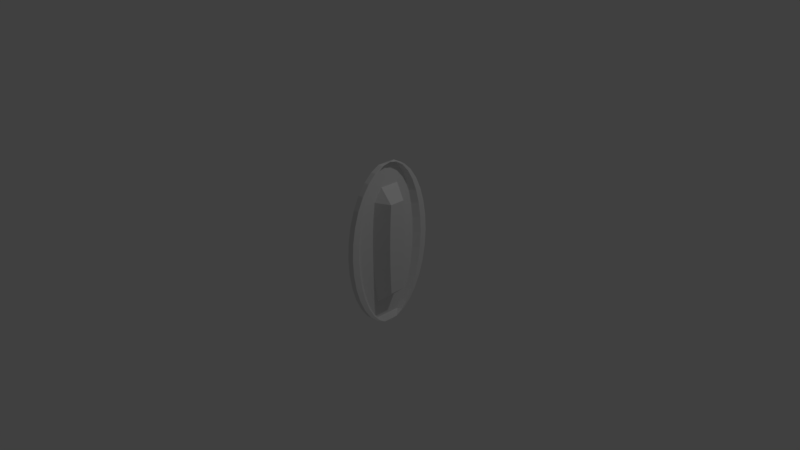 # Source: coin.blend  (saved by Blender 2.79.0; exported with 4.5.12 LTS)
import bpy
from mathutils import Matrix  # noqa: F401  (used for matrix-valued properties, if any)

bpy.ops.wm.read_factory_settings(use_empty=True)
scene = bpy.context.scene
scene.name = 'Scene'

# ---- collections
col_collection_1 = bpy.data.collections.new('Collection 1'); scene.collection.children.link(col_collection_1)

# ---- world
world_world = bpy.data.worlds.new('World'); scene.world = world_world
world_world.color = (0.05088, 0.05088, 0.05088)
world_world.use_sun_shadow = False
world_world.sun_shadow_jitter_overblur = 0.0
world_world.cycles.sampling_method = 'MANUAL'

# ---- cameras
cam_camera = bpy.data.cameras.new('Camera')
cam_camera.clip_end = 100.0
cam_camera.lens = 35.0
cam_camera.sensor_width = 32.0
cam_camera.sensor_height = 18.0
cam_camera.ortho_scale = 7.314
cam_camera.dof.focus_distance = 0.0
cam_camera.dof.aperture_fstop = 128.0

# ---- lights
light_lamp = bpy.data.lights.new('Lamp', 'POINT')
light_lamp.transmission_factor = 0.0
light_lamp.cutoff_distance = 30.0
light_lamp.energy = 100.0
light_lamp.shadow_buffer_clip_start = 1.001
light_lamp.shadow_soft_size = 0.1
light_lamp.shadow_maximum_resolution = 0.006
light_lamp.use_absolute_resolution = True

# ---- meshes
me_sphere_001 = bpy.data.meshes.new('Sphere.001')
me_sphere_001.from_pydata([(-0.6118, 0.1101, 0.9808), (-0.6118, 0.2165, 0.9239), (-0.6118, 0.3145, 0.8315), (-0.6118, 0.4004, 0.7071), (-0.6118, 0.4709, 0.5556), (-0.6118, 0.5233, 0.3827), (-0.6118, 0.5556, 0.1951), (-0.6118, 0.5665, 7.544e-08), (-0.6118, 0.5556, -0.1951), (-0.6118, 0.3145, -0.8315), (-0.5847, 0.108, 0.9808), (-0.5587, 0.2123, 0.9239), (-0.5347, 0.3084, 0.8315), (-0.5137, 0.3927, 0.7071), (-0.4964, 0.4619, 0.5556), (-0.4836, 0.5133, 0.3827), (-0.4757, 0.5449, 0.1951), (-0.4731, 0.5556, 7.544e-08), (-0.4757, 0.5449, -0.1951), (-0.4836, 0.5133, -0.3827), (-0.4964, 0.4619, -0.5556), (-0.5137, 0.3927, -0.7071), (-0.5347, 0.3084, -0.8315), (0.07466, 0.1912, -0.9239), (0.03806, 0.1062, -0.9808), (-0.5587, 0.1017, 0.9808), (-0.5076, 0.2, 0.9239), (-0.4606, 0.2905, 0.8315), (-0.4194, 0.3699, 0.7071), (-0.3855, 0.4351, 0.5556), (-0.3604, 0.4835, 0.3827), (-0.3449, 0.5133, 0.1951), (-0.3397, 0.5233, 7.544e-08), (-0.3449, 0.5133, -0.1951), (-0.3604, 0.4835, -0.3827), (-0.3855, 0.4351, -0.5556), (-0.4194, 0.3699, -0.7071), (-0.4606, 0.2905, -0.8315), (-0.5076, 0.2, -0.9239), (-0.5587, 0.1017, -0.9808), (-0.5347, 0.09146, 0.9808), (-0.4606, 0.1799, 0.9239), (-0.3923, 0.2614, 0.8315), (-0.3325, 0.3329, 0.7071), (-0.2833, 0.3915, 0.5556), (-0.2468, 0.4351, 0.3827), (-0.2243, 0.4619, 0.1951), (-0.2168, 0.4709, 7.544e-08), (-0.2243, 0.4619, -0.1951), (-0.2468, 0.4351, -0.3827), (-0.2833, 0.3915, -0.5556), (-0.3325, 0.3329, -0.7071), (-0.3923, 0.2614, -0.8315), (-0.4606, 0.1799, -0.9239), (-0.5347, 0.09146, -0.9808), (-0.5137, 0.07771, 0.9808), (-0.4194, 0.1529, 0.9239), (-0.3325, 0.2222, 0.8315), (-0.2563, 0.283, 0.7071), (-0.1937, 0.3329, 0.5556), (-0.1473, 0.3699, 0.3827), (-0.1187, 0.3927, 0.1951), (-0.109, 0.4004, 7.544e-08), (-0.1187, 0.3927, -0.1951), (-0.1473, 0.3699, -0.3827), (-0.1937, 0.3329, -0.5556), (-0.2563, 0.283, -0.7071), (-0.3325, 0.2222, -0.8315), (-0.4194, 0.1529, -0.9239), (-0.5137, 0.07771, -0.9808), (-0.4964, 0.06094, 0.9808), (-0.3855, 0.12, 0.9239), (-0.2833, 0.1745, 0.8315), (-0.1937, 0.2222, 0.7071), (-0.1202, 0.2614, 0.5556), (-0.06559, 0.2905, 0.3827), (-0.03195, 0.3084, 0.1951), (-0.02059, 0.3145, 7.544e-08), (-0.03195, 0.3084, -0.1951), (-0.06559, 0.2905, -0.3827), (-0.1202, 0.2614, -0.5556), (-0.1937, 0.2222, -0.7071), (-0.2833, 0.1745, -0.8315), (-0.3855, 0.12, -0.9239), (-0.4964, 0.06094, -0.9808), (-0.4836, 0.04182, 0.9808), (-0.3604, 0.08252, 0.9239), (-0.2468, 0.12, 0.8315), (-0.1473, 0.1529, 0.7071), (-0.06559, 0.1799, 0.5556), (-0.00489, 0.2, 0.3827), (0.03249, 0.2123, 0.1951), (0.04511, 0.2165, 7.544e-08), (0.03249, 0.2123, -0.1951), (-0.00489, 0.2, -0.3827), (-0.06559, 0.1799, -0.5556), (-0.1473, 0.1529, -0.7071), (-0.2468, 0.12, -0.8315), (-0.3604, 0.08252, -0.9239), (-0.4836, 0.04182, -0.9808), (-0.4757, 0.02107, 0.9808), (-0.3449, 0.04182, 0.9239), (-0.2243, 0.06094, 0.8315), (-0.1187, 0.07771, 0.7071), (-0.03195, 0.09146, 0.5556), (0.03249, 0.1017, 0.3827), (0.07217, 0.108, 0.1951), (0.08557, 0.1101, 7.544e-08), (0.07217, 0.108, -0.1951), (0.03249, 0.1017, -0.3827), (-0.03195, 0.09146, -0.5556), (-0.1187, 0.07771, -0.7071), (-0.2243, 0.06094, -0.8315), (-0.3449, 0.04182, -0.9239), (-0.4757, 0.02107, -0.9808), (-0.4731, -0.0005114, 0.9808), (-0.3397, -0.0005114, 0.9239), (-0.2168, -0.0005114, 0.8315), (-0.109, -0.0005114, 0.7071), (-0.02059, -0.0005115, 0.5556), (0.04511, -0.0005114, 0.3827), (0.08557, -0.0005115, 0.1951), (0.09923, -0.0005115, 7.544e-08), (0.08557, -0.0005115, -0.1951), (0.04511, -0.0005114, -0.3827), (-0.02059, -0.0005115, -0.5556), (-0.109, -0.0005114, -0.7071), (-0.2168, -0.0005115, -0.8315), (-0.3397, -0.0005114, -0.9239), (-0.4731, -0.0005114, -0.9808), (-0.4757, -0.02209, 0.9808), (-0.3449, -0.04284, 0.9239), (-0.2243, -0.06197, 0.8315), (-0.1187, -0.07873, 0.7071), (-0.03195, -0.09249, 0.5556), (0.03249, -0.1027, 0.3827), (0.07217, -0.109, 0.1951), (0.08557, -0.1111, 7.544e-08), (0.07217, -0.109, -0.1951), (0.03249, -0.1027, -0.3827), (-0.03195, -0.09249, -0.5556), (-0.1187, -0.07873, -0.7071), (-0.2243, -0.06197, -0.8315), (-0.3449, -0.04284, -0.9239), (-0.4757, -0.02209, -0.9808), (-0.4836, -0.04284, 0.9808), (-0.3604, -0.08355, 0.9239), (-0.2468, -0.1211, 0.8315), (-0.1473, -0.1539, 0.7071), (-0.06559, -0.1809, 0.5556), (-0.00489, -0.201, 0.3827), (0.03249, -0.2133, 0.1951), (0.04511, -0.2175, 7.544e-08), (0.03249, -0.2133, -0.1951), (-0.00489, -0.201, -0.3827), (-0.06559, -0.1809, -0.5556), (-0.1473, -0.1539, -0.7071), (-0.2468, -0.1211, -0.8315), (-0.3604, -0.08355, -0.9239), (-0.4836, -0.04284, -0.9808), (-0.4964, -0.06197, 0.9808), (-0.3855, -0.1211, 0.9239), (-0.2833, -0.1755, 0.8315), (-0.1937, -0.2233, 0.7071), (-0.1202, -0.2624, 0.5556), (-0.06559, -0.2915, 0.3827), (-0.03195, -0.3095, 0.1951), (-0.02059, -0.3155, 7.544e-08), (-0.03195, -0.3095, -0.1951), (-0.06559, -0.2915, -0.3827), (-0.1202, -0.2624, -0.5556), (-0.1937, -0.2233, -0.7071), (-0.2833, -0.1755, -0.8315), (-0.3855, -0.1211, -0.9239), (-0.4964, -0.06197, -0.9808), (-0.5137, -0.07873, 0.9808), (-0.4194, -0.1539, 0.9239), (-0.3325, -0.2233, 0.8315), (-0.2563, -0.284, 0.7071), (-0.1937, -0.3339, 0.5556), (-0.1473, -0.3709, 0.3827), (-0.1187, -0.3937, 0.1951), (-0.109, -0.4014, 7.544e-08), (-0.1187, -0.3937, -0.1951), (-0.1473, -0.3709, -0.3827), (-0.1937, -0.3339, -0.5556), (-0.2563, -0.284, -0.7071), (-0.3325, -0.2233, -0.8315), (-0.4194, -0.1539, -0.9239), (-0.5137, -0.07873, -0.9808), (-0.5347, -0.09249, 0.9808), (-0.4606, -0.1809, 0.9239), (-0.3923, -0.2624, 0.8315), (-0.3325, -0.3339, 0.7071), (-0.2833, -0.3925, 0.5556), (-0.2468, -0.4361, 0.3827), (-0.2243, -0.4629, 0.1951), (-0.2168, -0.472, 7.544e-08), (-0.2243, -0.4629, -0.1951), (-0.2468, -0.4361, -0.3827), (-0.2833, -0.3925, -0.5556), (-0.3325, -0.3339, -0.7071), (-0.3923, -0.2624, -0.8315), (-0.4606, -0.1809, -0.9239), (-0.5347, -0.09249, -0.9808), (-5.125, -0.0005114, -1.0), (-0.5587, -0.1027, 0.9808), (-0.5076, -0.201, 0.9239), (-0.4606, -0.2915, 0.8315), (-0.4194, -0.3709, 0.7071), (-0.3855, -0.4361, 0.5556), (-0.3604, -0.4845, 0.3827), (-0.3449, -0.5143, 0.1951), (-0.3397, -0.5244, 7.544e-08), (-0.3449, -0.5143, -0.1951), (-0.3604, -0.4845, -0.3827), (-0.3855, -0.4361, -0.5556), (-0.4194, -0.3709, -0.7071), (-0.4606, -0.2915, -0.8315), (-0.5076, -0.201, -0.9239), (-0.5587, -0.1027, -0.9808), (-0.5847, -0.109, 0.9808), (-0.5587, -0.2133, 0.9239), (-0.5347, -0.3095, 0.8315), (-0.5137, -0.3937, 0.7071), (-0.4964, -0.4629, 0.5556), (-4.997, -0.5143, 0.3827), (-0.4757, -0.5459, 0.1951), (-0.4731, -0.5566, 7.544e-08), (-0.4757, -0.5459, -0.1951), (-0.4836, -0.5143, -0.3827), (-0.4964, -0.4629, -0.5556), (-0.5137, -0.3937, -0.7071), (-0.5347, -0.3095, -0.8315), (-0.5587, -0.2133, -0.9239), (-0.5847, -0.109, -0.9808), (-0.6118, -0.1111, 0.9808), (-0.6118, -0.2175, 0.9239), (-0.6118, -0.3155, 0.8315), (-0.6118, -0.4014, 0.7071), (-0.6118, -0.472, 0.5556), (-0.6118, -0.5244, 0.3827), (-0.6118, -0.5566, 0.1951), (-0.6118, -0.5675, 7.544e-08), (-0.6118, -0.5566, -0.1951), (-0.6118, -0.5244, -0.3827), (-0.6118, -0.472, -0.5556), (-0.6118, -0.4014, -0.7071), (-0.6118, -0.3155, -0.8315), (-0.6118, -0.2175, -0.9239), (-0.6118, -0.1111, -0.9808), (-5.153, -0.109, 0.9808), (-5.179, -0.2133, 0.9239), (-5.203, -0.3095, 0.8315), (-5.224, -0.3937, 0.7071), (-5.241, -0.4629, 0.5556), (-5.254, -0.5143, 0.3827), (-5.261, -0.5459, 0.1951), (-5.264, -0.5566, 7.544e-08), (-5.261, -0.5459, -0.1951), (-5.254, -0.5143, -0.3827), (-5.241, -0.4629, -0.5556), (-5.224, -0.3937, -0.7071), (-5.203, -0.3095, -0.8315), (-5.179, -0.2133, -0.9239), (-5.153, -0.109, -0.9808), (-5.179, -0.1027, 0.9808), (-5.23, -0.201, 0.9239), (-5.277, -0.2915, 0.8315), (-5.318, -0.3709, 0.7071), (-5.352, -0.4361, 0.5556), (-5.377, -0.4845, 0.3827), (-5.392, -0.5143, 0.1951), (-5.398, -0.5244, 7.544e-08), (-5.392, -0.5143, -0.1951), (-5.377, -0.4845, -0.3827), (-5.352, -0.4361, -0.5556), (-5.318, -0.3709, -0.7071), (-5.277, -0.2915, -0.8315), (-5.23, -0.201, -0.9239), (-5.179, -0.1027, -0.9808), (-5.203, -0.09249, 0.9808), (-5.277, -0.1809, 0.9239), (-5.345, -0.2624, 0.8315), (-5.405, -0.3339, 0.7071), (-5.454, -0.3925, 0.5556), (-5.49, -0.4361, 0.3827), (-5.513, -0.4629, 0.1951), (-5.52, -0.472, 7.544e-08), (-5.513, -0.4629, -0.1951), (-5.49, -0.4361, -0.3827), (-5.454, -0.3925, -0.5556), (-5.405, -0.3339, -0.7071), (-5.345, -0.2624, -0.8315), (-5.277, -0.1809, -0.9239), (-5.203, -0.09249, -0.9808), (-5.125, -0.0005116, 1.0), (-0.7098, -0.07873, 0.9808), (-0.8042, -0.1539, 0.9239), (-0.8911, -0.2233, 0.8315), (-0.9673, -0.284, 0.7071), (-1.03, -0.3339, 0.5556), (-1.076, -0.3709, 0.3827), (-1.105, -0.3937, 0.1951), (-1.115, -0.4014, 7.544e-08), (-1.105, -0.3937, -0.1951), (-1.076, -0.3709, -0.3827), (-1.03, -0.3339, -0.5556), (-0.9673, -0.284, -0.7071), (-0.8911, -0.2233, -0.8315), (-0.8042, -0.1539, -0.9239), (-5.224, -0.07873, -0.9808), (-0.7271, -0.06197, 0.9808), (-0.838, -0.1211, 0.9239), (-0.9402, -0.1755, 0.8315), (-1.03, -0.2233, 0.7071), (-1.103, -0.2624, 0.5556), (-1.158, -0.2915, 0.3827), (-1.192, -0.3095, 0.1951), (-1.203, -0.3155, 7.544e-08), (-1.192, -0.3095, -0.1951), (-1.158, -0.2915, -0.3827), (-1.103, -0.2624, -0.5556), (-1.03, -0.2233, -0.7071), (-0.9402, -0.1755, -0.8315), (-0.838, -0.1211, -0.9239), (-5.241, -0.06197, -0.9808), (-0.7399, -0.04284, 0.9808), (-0.8631, -0.08355, 0.9239), (-0.9767, -0.1211, 0.8315), (-1.076, -0.1539, 0.7071), (-1.158, -0.1809, 0.5556), (-1.219, -0.201, 0.3827), (-1.256, -0.2133, 0.1951), (-1.269, -0.2175, 7.544e-08), (-1.256, -0.2133, -0.1951), (-1.219, -0.201, -0.3827), (-1.158, -0.1809, -0.5556), (-1.076, -0.1539, -0.7071), (-0.9767, -0.1211, -0.8315), (-0.8631, -0.08355, -0.9239), (-5.254, -0.04284, -0.9808), (-0.7478, -0.02209, 0.9808), (-0.8786, -0.04284, 0.9239), (-0.9992, -0.06197, 0.8315), (-1.105, -0.07873, 0.7071), (-13.67, -0.09249, 0.5556), (-13.73, -0.1027, 0.3827), (-13.77, -0.109, 0.1951), (-13.78, -0.1111, 7.544e-08), (-13.77, -0.109, -0.1951), (-13.73, -0.1027, -0.3827), (-13.67, -0.09249, -0.5556), (-1.105, -0.07873, -0.7071), (-0.9992, -0.06197, -0.8315), (-0.8786, -0.04284, -0.9239), (-5.261, -0.02209, -0.9808), (-0.7505, -0.0005114, 0.9808), (-0.8839, -0.0005114, 0.9239), (-1.007, -0.0005114, 0.8315), (-1.115, -0.0005114, 0.7071), (-13.68, -0.0005113, 0.5556), (-13.74, -0.0005114, 0.3827), (-13.78, -0.0005113, 0.1951), (-13.8, -0.0005113, 7.544e-08), (-13.78, -0.0005113, -0.1951), (-13.74, -0.0005114, -0.3827), (-13.68, -0.0005113, -0.5556), (-1.115, -0.0005114, -0.7071), (-1.007, -0.0005114, -0.8315), (-0.8839, -0.0005114, -0.9239), (-5.264, -0.0005114, -0.9808), (-0.7478, 0.02107, 0.9808), (-0.8786, 0.04182, 0.9239), (-0.9992, 0.06094, 0.8315), (-1.105, 0.07771, 0.7071), (-13.67, 0.09146, 0.5556), (-13.73, 0.1017, 0.3827), (-13.77, 0.108, 0.1951), (-13.78, 0.1101, 7.544e-08), (-13.77, 0.108, -0.1951), (-13.73, 0.1017, -0.3827), (-13.67, 0.09146, -0.5556), (-1.105, 0.07771, -0.7071), (-0.9992, 0.06094, -0.8315), (-0.8786, 0.04182, -0.9239), (-5.261, 0.02107, -0.9808), (-0.7399, 0.04182, 0.9808), (-0.8631, 0.08252, 0.9239), (-0.9767, 0.12, 0.8315), (-1.076, 0.1529, 0.7071), (-1.158, 0.1799, 0.5556), (-1.219, 0.2, 0.3827), (-1.256, 0.2123, 0.1951), (-1.269, 0.2165, 7.544e-08), (-1.256, 0.2123, -0.1951), (-1.219, 0.2, -0.3827), (-1.158, 0.1799, -0.5556), (-1.076, 0.1529, -0.7071), (-0.9767, 0.12, -0.8315), (-0.8631, 0.08252, -0.9239), (-5.254, 0.04182, -0.9808), (-0.7271, 0.06094, 0.9808), (-0.838, 0.12, 0.9239), (-0.9402, 0.1745, 0.8315), (-1.03, 0.2222, 0.7071), (-1.103, 0.2614, 0.5556), (-1.158, 0.2905, 0.3827), (-1.192, 0.3084, 0.1951), (-1.203, 0.3145, 7.544e-08), (-1.192, 0.3084, -0.1951), (-1.158, 0.2905, -0.3827), (-1.103, 0.2614, -0.5556), (-1.03, 0.2222, -0.7071), (-0.9402, 0.1745, -0.8315), (-0.838, 0.12, -0.9239), (-5.241, 0.06094, -0.9808), (-0.7098, 0.07771, 0.9808), (-0.8042, 0.1529, 0.9239), (-0.8911, 0.2222, 0.8315), (-0.9673, 0.283, 0.7071), (-1.03, 0.3329, 0.5556), (-1.076, 0.3699, 0.3827), (-1.105, 0.3927, 0.1951), (-1.115, 0.4004, 7.544e-08), (-1.105, 0.3927, -0.1951), (-1.076, 0.3699, -0.3827), (-1.03, 0.3329, -0.5556), (-0.9673, 0.283, -0.7071), (-0.8911, 0.2222, -0.8315), (-0.8042, 0.1529, -0.9239), (-5.224, 0.07771, -0.9808), (-5.203, 0.09146, 0.9808), (-5.277, 0.1799, 0.9239), (-5.345, 0.2614, 0.8315), (-5.405, 0.3329, 0.7071), (-5.454, 0.3915, 0.5556), (-5.49, 0.4351, 0.3827), (-5.513, 0.4619, 0.1951), (-5.52, 0.4709, 7.544e-08), (-5.513, 0.4619, -0.1951), (-5.49, 0.4351, -0.3827), (-5.454, 0.3915, -0.5556), (-5.405, 0.3329, -0.7071), (-5.345, 0.2614, -0.8315), (-5.277, 0.1799, -0.9239), (-5.203, 0.09146, -0.9808), (-5.179, 0.1017, 0.9808), (-5.23, 0.2, 0.9239), (-5.277, 0.2905, 0.8315), (-5.318, 0.3699, 0.7071), (-5.352, 0.4351, 0.5556), (-5.377, 0.4835, 0.3827), (-5.392, 0.5133, 0.1951), (-5.398, 0.5233, 7.544e-08), (-5.392, 0.5133, -0.1951), (-5.377, 0.4835, -0.3827), (-5.352, 0.4351, -0.5556), (-5.318, 0.3699, -0.7071), (-5.277, 0.2905, -0.8315), (-5.23, 0.2, -0.9239), (-5.179, 0.1017, -0.9808), (-5.153, 0.108, 0.9808), (-5.179, 0.2123, 0.9239), (-5.203, 0.3084, 0.8315), (-5.224, 0.3927, 0.7071), (-5.241, 0.4619, 0.5556), (-5.254, 0.5133, 0.3827), (-5.261, 0.5449, 0.1951), (-5.264, 0.5556, 7.544e-08), (-5.261, 0.5449, -0.1951), (-5.254, 0.5133, -0.3827), (-5.241, 0.4619, -0.5556), (-5.224, 0.3927, -0.7071), (-5.203, 0.3084, -0.8315), (-5.179, 0.2123, -0.9239), (-5.153, 0.108, -0.9808), (-0.6118, 0.5233, -0.3827), (-0.6118, 0.4709, -0.5556), (-0.6118, 0.4004, -0.7071), (-0.6118, 0.2165, -0.9239), (-0.6118, 0.1101, -0.9808)], [], [(3, 2, 12, 13), (479, 478, 20, 21), (4, 3, 13, 14), (9, 479, 21, 22), (5, 4, 14, 15), (480, 9, 22, 23), (6, 5, 15, 16), (481, 480, 23, 24), (7, 6, 16, 17), (0, 296, 10), (205, 481, 24), (8, 7, 17, 18), (1, 0, 10, 11), (477, 8, 18, 19), (2, 1, 11, 12), (478, 477, 19, 20), (19, 18, 33, 34), (12, 11, 26, 27), (20, 19, 34, 35), (13, 12, 27, 28), (21, 20, 35, 36), (14, 13, 28, 29), (22, 21, 36, 37), (15, 14, 29, 30), (23, 22, 37, 38), (16, 15, 30, 31), (24, 23, 38, 39), (17, 16, 31, 32), (10, 296, 25), (205, 24, 39), (18, 17, 32, 33), (11, 10, 25, 26), (38, 37, 52, 53), (31, 30, 45, 46), (39, 38, 53, 54), (32, 31, 46, 47), (25, 296, 40), (205, 39, 54), (33, 32, 47, 48), (26, 25, 40, 41), (34, 33, 48, 49), (27, 26, 41, 42), (35, 34, 49, 50), (28, 27, 42, 43), (36, 35, 50, 51), (29, 28, 43, 44), (37, 36, 51, 52), (30, 29, 44, 45), (50, 49, 64, 65), (43, 42, 57, 58), (51, 50, 65, 66), (44, 43, 58, 59), (52, 51, 66, 67), (45, 44, 59, 60), (53, 52, 67, 68), (46, 45, 60, 61), (54, 53, 68, 69), (47, 46, 61, 62), (40, 296, 55), (205, 54, 69), (48, 47, 62, 63), (41, 40, 55, 56), (49, 48, 63, 64), (42, 41, 56, 57), (69, 68, 83, 84), (62, 61, 76, 77), (55, 296, 70), (205, 69, 84), (63, 62, 77, 78), (56, 55, 70, 71), (64, 63, 78, 79), (57, 56, 71, 72), (65, 64, 79, 80), (58, 57, 72, 73), (66, 65, 80, 81), (59, 58, 73, 74), (67, 66, 81, 82), (60, 59, 74, 75), (68, 67, 82, 83), (61, 60, 75, 76), (73, 72, 87, 88), (81, 80, 95, 96), (74, 73, 88, 89), (82, 81, 96, 97), (75, 74, 89, 90), (83, 82, 97, 98), (76, 75, 90, 91), (84, 83, 98, 99), (77, 76, 91, 92), (70, 296, 85), (205, 84, 99), (78, 77, 92, 93), (71, 70, 85, 86), (79, 78, 93, 94), (72, 71, 86, 87), (80, 79, 94, 95), (92, 91, 106, 107), (85, 296, 100), (205, 99, 114), (93, 92, 107, 108), (86, 85, 100, 101), (94, 93, 108, 109), (87, 86, 101, 102), (95, 94, 109, 110), (88, 87, 102, 103), (96, 95, 110, 111), (89, 88, 103, 104), (97, 96, 111, 112), (90, 89, 104, 105), (98, 97, 112, 113), (91, 90, 105, 106), (99, 98, 113, 114), (111, 110, 125, 126), (104, 103, 118, 119), (112, 111, 126, 127), (105, 104, 119, 120), (113, 112, 127, 128), (106, 105, 120, 121), (114, 113, 128, 129), (107, 106, 121, 122), (100, 296, 115), (205, 114, 129), (108, 107, 122, 123), (101, 100, 115, 116), (109, 108, 123, 124), (102, 101, 116, 117), (110, 109, 124, 125), (103, 102, 117, 118), (115, 296, 130), (205, 129, 144), (123, 122, 137, 138), (116, 115, 130, 131), (124, 123, 138, 139), (117, 116, 131, 132), (125, 124, 139, 140), (118, 117, 132, 133), (126, 125, 140, 141), (119, 118, 133, 134), (127, 126, 141, 142), (120, 119, 134, 135), (128, 127, 142, 143), (121, 120, 135, 136), (129, 128, 143, 144), (122, 121, 136, 137), (134, 133, 148, 149), (142, 141, 156, 157), (135, 134, 149, 150), (143, 142, 157, 158), (136, 135, 150, 151), (144, 143, 158, 159), (137, 136, 151, 152), (130, 296, 145), (205, 144, 159), (138, 137, 152, 153), (131, 130, 145, 146), (139, 138, 153, 154), (132, 131, 146, 147), (140, 139, 154, 155), (133, 132, 147, 148), (141, 140, 155, 156), (153, 152, 167, 168), (146, 145, 160, 161), (154, 153, 168, 169), (147, 146, 161, 162), (155, 154, 169, 170), (148, 147, 162, 163), (156, 155, 170, 171), (149, 148, 163, 164), (157, 156, 171, 172), (150, 149, 164, 165), (158, 157, 172, 173), (151, 150, 165, 166), (159, 158, 173, 174), (152, 151, 166, 167), (145, 296, 160), (205, 159, 174), (172, 171, 186, 187), (165, 164, 179, 180), (173, 172, 187, 188), (166, 165, 180, 181), (174, 173, 188, 189), (167, 166, 181, 182), (160, 296, 175), (205, 174, 189), (168, 167, 182, 183), (161, 160, 175, 176), (169, 168, 183, 184), (162, 161, 176, 177), (170, 169, 184, 185), (163, 162, 177, 178), (171, 170, 185, 186), (164, 163, 178, 179), (184, 183, 198, 199), (177, 176, 191, 192), (185, 184, 199, 200), (178, 177, 192, 193), (186, 185, 200, 201), (179, 178, 193, 194), (187, 186, 201, 202), (180, 179, 194, 195), (188, 187, 202, 203), (181, 180, 195, 196), (189, 188, 203, 204), (182, 181, 196, 197), (175, 296, 190), (205, 189, 204), (183, 182, 197, 198), (176, 175, 190, 191), (203, 202, 218, 219), (196, 195, 211, 212), (204, 203, 219, 220), (197, 196, 212, 213), (190, 296, 206), (205, 204, 220), (198, 197, 213, 214), (191, 190, 206, 207), (199, 198, 214, 215), (192, 191, 207, 208), (200, 199, 215, 216), (193, 192, 208, 209), (201, 200, 216, 217), (194, 193, 209, 210), (202, 201, 217, 218), (195, 194, 210, 211), (208, 207, 222, 223), (216, 215, 230, 231), (209, 208, 223, 224), (217, 216, 231, 232), (210, 209, 224, 225), (218, 217, 232, 233), (211, 210, 225, 226), (219, 218, 233, 234), (212, 211, 226, 227), (220, 219, 234, 235), (213, 212, 227, 228), (206, 296, 221), (205, 220, 235), (214, 213, 228, 229), (207, 206, 221, 222), (215, 214, 229, 230), (227, 226, 241, 242), (235, 234, 249, 250), (228, 227, 242, 243), (221, 296, 236), (205, 235, 250), (229, 228, 243, 244), (222, 221, 236, 237), (230, 229, 244, 245), (223, 222, 237, 238), (231, 230, 245, 246), (224, 223, 238, 239), (232, 231, 246, 247), (225, 224, 239, 240), (233, 232, 247, 248), (226, 225, 240, 241), (234, 233, 248, 249), (246, 245, 260, 261), (239, 238, 253, 254), (247, 246, 261, 262), (240, 239, 254, 255), (248, 247, 262, 263), (241, 240, 255, 256), (249, 248, 263, 264), (242, 241, 256, 257), (250, 249, 264, 265), (243, 242, 257, 258), (236, 296, 251), (205, 250, 265), (244, 243, 258, 259), (237, 236, 251, 252), (245, 244, 259, 260), (238, 237, 252, 253), (265, 264, 279, 280), (258, 257, 272, 273), (251, 296, 266), (205, 265, 280), (259, 258, 273, 274), (252, 251, 266, 267), (260, 259, 274, 275), (253, 252, 267, 268), (261, 260, 275, 276), (254, 253, 268, 269), (262, 261, 276, 277), (255, 254, 269, 270), (263, 262, 277, 278), (256, 255, 270, 271), (264, 263, 278, 279), (257, 256, 271, 272), (269, 268, 283, 284), (277, 276, 291, 292), (270, 269, 284, 285), (278, 277, 292, 293), (271, 270, 285, 286), (279, 278, 293, 294), (272, 271, 286, 287), (280, 279, 294, 295), (273, 272, 287, 288), (266, 296, 281), (205, 280, 295), (274, 273, 288, 289), (267, 266, 281, 282), (275, 274, 289, 290), (268, 267, 282, 283), (276, 275, 290, 291), (288, 287, 303, 304), (281, 296, 297), (205, 295, 311), (289, 288, 304, 305), (282, 281, 297, 298), (290, 289, 305, 306), (283, 282, 298, 299), (291, 290, 306, 307), (284, 283, 299, 300), (292, 291, 307, 308), (285, 284, 300, 301), (293, 292, 308, 309), (286, 285, 301, 302), (294, 293, 309, 310), (287, 286, 302, 303), (295, 294, 310, 311), (308, 307, 322, 323), (301, 300, 315, 316), (309, 308, 323, 324), (302, 301, 316, 317), (310, 309, 324, 325), (303, 302, 317, 318), (311, 310, 325, 326), (304, 303, 318, 319), (297, 296, 312), (205, 311, 326), (305, 304, 319, 320), (298, 297, 312, 313), (306, 305, 320, 321), (299, 298, 313, 314), (307, 306, 321, 322), (300, 299, 314, 315), (205, 326, 341), (320, 319, 334, 335), (313, 312, 327, 328), (321, 320, 335, 336), (314, 313, 328, 329), (322, 321, 336, 337), (315, 314, 329, 330), (323, 322, 337, 338), (316, 315, 330, 331), (324, 323, 338, 339), (317, 316, 331, 332), (325, 324, 339, 340), (318, 317, 332, 333), (326, 325, 340, 341), (319, 318, 333, 334), (312, 296, 327), (339, 338, 353, 354), (332, 331, 346, 347), (340, 339, 354, 355), (333, 332, 347, 348), (341, 340, 355, 356), (334, 333, 348, 349), (327, 296, 342), (205, 341, 356), (335, 334, 349, 350), (328, 327, 342, 343), (336, 335, 350, 351), (329, 328, 343, 344), (337, 336, 351, 352), (330, 329, 344, 345), (338, 337, 352, 353), (331, 330, 345, 346), (343, 342, 357, 358), (351, 350, 365, 366), (344, 343, 358, 359), (352, 351, 366, 367), (345, 344, 359, 360), (353, 352, 367, 368), (346, 345, 360, 361), (354, 353, 368, 369), (347, 346, 361, 362), (355, 354, 369, 370), (348, 347, 362, 363), (356, 355, 370, 371), (349, 348, 363, 364), (342, 296, 357), (205, 356, 371), (350, 349, 364, 365), (362, 361, 376, 377), (370, 369, 384, 385), (363, 362, 377, 378), (371, 370, 385, 386), (364, 363, 378, 379), (357, 296, 372), (205, 371, 386), (365, 364, 379, 380), (358, 357, 372, 373), (366, 365, 380, 381), (359, 358, 373, 374), (367, 366, 381, 382), (360, 359, 374, 375), (368, 367, 382, 383), (361, 360, 375, 376), (369, 368, 383, 384), (381, 380, 395, 396), (374, 373, 388, 389), (382, 381, 396, 397), (375, 374, 389, 390), (383, 382, 397, 398), (376, 375, 390, 391), (384, 383, 398, 399), (377, 376, 391, 392), (385, 384, 399, 400), (378, 377, 392, 393), (386, 385, 400, 401), (379, 378, 393, 394), (372, 296, 387), (205, 386, 401), (380, 379, 394, 395), (373, 372, 387, 388), (400, 399, 414, 415), (393, 392, 407, 408), (401, 400, 415, 416), (394, 393, 408, 409), (387, 296, 402), (205, 401, 416), (395, 394, 409, 410), (388, 387, 402, 403), (396, 395, 410, 411), (389, 388, 403, 404), (397, 396, 411, 412), (390, 389, 404, 405), (398, 397, 412, 413), (391, 390, 405, 406), (399, 398, 413, 414), (392, 391, 406, 407), (404, 403, 418, 419), (412, 411, 426, 427), (405, 404, 419, 420), (413, 412, 427, 428), (406, 405, 420, 421), (414, 413, 428, 429), (407, 406, 421, 422), (415, 414, 429, 430), (408, 407, 422, 423), (416, 415, 430, 431), (409, 408, 423, 424), (402, 296, 417), (205, 416, 431), (410, 409, 424, 425), (403, 402, 417, 418), (411, 410, 425, 426), (423, 422, 437, 438), (431, 430, 445, 446), (424, 423, 438, 439), (417, 296, 432), (205, 431, 446), (425, 424, 439, 440), (418, 417, 432, 433), (426, 425, 440, 441), (419, 418, 433, 434), (427, 426, 441, 442), (420, 419, 434, 435), (428, 427, 442, 443), (421, 420, 435, 436), (429, 428, 443, 444), (422, 421, 436, 437), (430, 429, 444, 445), (442, 441, 456, 457), (435, 434, 449, 450), (443, 442, 457, 458), (436, 435, 450, 451), (444, 443, 458, 459), (437, 436, 451, 452), (445, 444, 459, 460), (438, 437, 452, 453), (446, 445, 460, 461), (439, 438, 453, 454), (432, 296, 447), (205, 446, 461), (440, 439, 454, 455), (433, 432, 447, 448), (441, 440, 455, 456), (434, 433, 448, 449), (461, 460, 475, 476), (454, 453, 468, 469), (447, 296, 462), (205, 461, 476), (455, 454, 469, 470), (448, 447, 462, 463), (456, 455, 470, 471), (449, 448, 463, 464), (457, 456, 471, 472), (450, 449, 464, 465), (458, 457, 472, 473), (451, 450, 465, 466), (459, 458, 473, 474), (452, 451, 466, 467), (460, 459, 474, 475), (453, 452, 467, 468), (473, 472, 478, 479), (466, 465, 3, 4), (474, 473, 479, 9), (467, 466, 4, 5), (475, 474, 9, 480), (468, 467, 5, 6), (476, 475, 480, 481), (469, 468, 6, 7), (462, 296, 0), (205, 476, 481), (470, 469, 7, 8), (463, 462, 0, 1), (471, 470, 8, 477), (464, 463, 1, 2), (472, 471, 477, 478), (465, 464, 2, 3)])
me_sphere_001.use_remesh_preserve_volume = False
me_sphere_001.use_remesh_preserve_attributes = False
me_sphere_001.use_mirror_vertex_groups = False
me_sphere_001.update()

# ---- objects
ob_sphere = bpy.data.objects.new('Sphere', me_sphere_001)
ob_lamp = bpy.data.objects.new('Lamp', light_lamp)
ob_camera = bpy.data.objects.new('Camera', cam_camera)

# ---- transforms, parenting, visibility, modifiers, constraints
ob_sphere.location = (1.0, -0.6108, 0.7643)
ob_sphere.scale = (-0.01343, 1.0, 1.0)
ob_sphere.lineart.crease_threshold = 0.0
ob_lamp.location = (4.076, 1.005, 5.904)
ob_lamp.rotation_euler = (0.6503, 0.05522, 1.866)
ob_lamp.lock_rotations_4d = False
ob_lamp.empty_display_type = 'ARROWS'
ob_lamp.color = (0.0, 0.0, 0.0, 0.0)
ob_lamp.lineart.crease_threshold = 0.0
ob_camera.location = (7.481, -6.508, 5.344)
ob_camera.rotation_euler = (1.109, 0.0, 0.8149)
ob_camera.lock_rotations_4d = False
ob_camera.empty_display_type = 'ARROWS'
ob_camera.color = (0.0, 0.0, 0.0, 0.0)
ob_camera.display_type = 'WIRE'
ob_camera.lineart.crease_threshold = 0.0

# ---- collection membership
col_collection_1.objects.link(ob_sphere)
col_collection_1.objects.link(ob_lamp)
col_collection_1.objects.link(ob_camera)

# ---- scene / render settings (as saved in the file)
scene.camera = ob_camera
scene.frame_start = 1; scene.frame_end = 250; scene.frame_set(1)
scene.render.engine = 'BLENDER_EEVEE_NEXT'
scene.render.resolution_percentage = 50
scene.render.dither_intensity = 0.0
scene.cycles.use_denoising = False
scene.cycles.samples = 128
scene.cycles.sampling_pattern = 'TABULATED_SOBOL'
scene.cycles.use_adaptive_sampling = False
scene.cycles.use_light_tree = False
scene.cycles.blur_glossy = 0.0
scene.cycles.sample_clamp_indirect = 0.0
scene.view_settings.view_transform = 'Standard'
bpy.context.view_layer.update()
